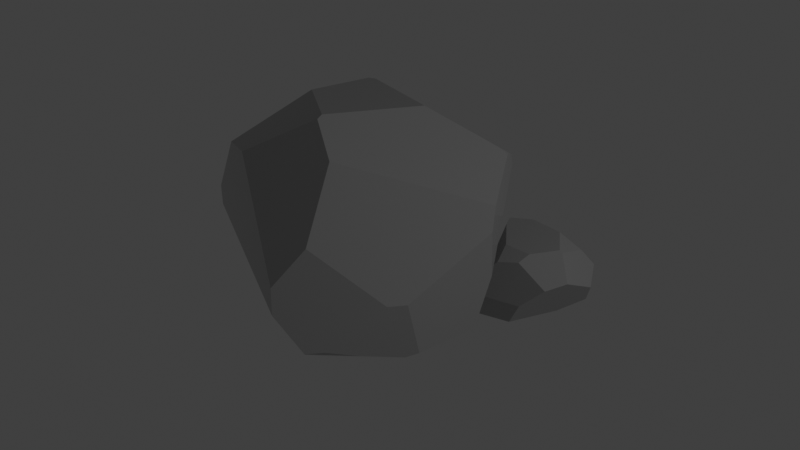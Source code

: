 # Source: rock.blend  (saved by Blender 2.93.21; exported with 4.5.12 LTS)
import bpy
from mathutils import Matrix  # noqa: F401  (used for matrix-valued properties, if any)

bpy.ops.wm.read_factory_settings(use_empty=True)
scene = bpy.context.scene
scene.name = 'Scene'

# ---- collections
col_collection = bpy.data.collections.new('Collection'); scene.collection.children.link(col_collection)

# ---- materials (node trees are filled in below, after node groups)
mat_rock = bpy.data.materials.new('rock')
mat_rock.use_transparent_shadow = False

# ---- material node trees
mat_rock.use_nodes = True; mat_rock.node_tree.nodes.clear()
_N = mat_rock.node_tree.nodes; _L = mat_rock.node_tree.links
n0 = _N.new('ShaderNodeBsdfPrincipled'); n0.name = 'Principled BSDF'; n0.location = (10, 300)
n0.distribution = 'GGX'
n0.subsurface_method = 'BURLEY'
n0.inputs[0].default_value = (0.3844, 0.3844, 0.3844, 1.0)
n0.inputs[2].default_value = 0.0
n0.inputs[3].default_value = 1.45
n0.inputs[27].default_value = (0.0, 0.0, 0.0, 1.0)
n0.inputs[28].default_value = 1.0
n1 = _N.new('ShaderNodeOutputMaterial'); n1.name = 'Material Output'; n1.location = (300, 300)
_L.new(n0.outputs[0], n1.inputs[0])
n1.is_active_output = True

# ---- world
world_world = bpy.data.worlds.new('World'); scene.world = world_world
world_world.use_nodes = True; world_world.node_tree.nodes.clear()
_N = world_world.node_tree.nodes; _L = world_world.node_tree.links
n0 = _N.new('ShaderNodeOutputWorld'); n0.name = 'World Output'; n0.location = (300, 300)
n1 = _N.new('ShaderNodeBackground'); n1.name = 'Background'; n1.location = (10, 300)
n1.inputs[0].default_value = (0.05088, 0.05088, 0.05088, 1.0)
_L.new(n1.outputs[0], n0.inputs[0])
n0.is_active_output = True
world_world.color = (0.05088, 0.05088, 0.05088)
world_world.use_sun_shadow = False
world_world.sun_shadow_jitter_overblur = 0.0

# ---- lights
light_light = bpy.data.lights.new('Light', 'POINT')
light_light.transmission_factor = 0.0
light_light.energy = 100.0
light_light.shadow_soft_size = 0.1
light_light.shadow_maximum_resolution = 0.006
light_light.use_absolute_resolution = True

# ---- meshes
me_cube_004 = bpy.data.meshes.new('Cube.004')
me_cube_004.from_pydata([(-0.1673, 0.3735, -0.1198), (-0.1618, 0.3773, -0.1139), (-0.1794, 0.3642, -0.1315), (-0.1228, 0.3888, -0.1185), (-0.1174, 0.3891, -0.1228), (-0.1458, 0.3869, -0.09463), (-0.2608, 0.1414, -0.2192), (-0.2781, 0.2379, -0.1487), (0.2919, 0.115, 0.1762), (-0.07581, 0.3476, 0.1157), (-0.1699, 0.3669, -0.1357), (0.1947, 0.2837, -0.1876), (0.1188, 0.373, -0.1432), (-0.1104, 0.3892, -0.1274), (-0.2286, 0.1427, -0.2383), (-0.3071, 0.1272, -0.04076), (0.2789, 0.09609, 0.1814), (0.2961, 0.1066, 0.1727), (0.3437, 0.1011, -0.06733), (0.3223, 0.1308, -0.1863), (0.285, 0.01445, -0.2502), (0.08666, -0.03068, -0.3306), (0.1581, 0.02375, -0.3077), (0.1519, -0.169, -0.2975), (0.2674, -0.003085, -0.2656), (0.2192, -0.08115, -0.2784), (-0.1682, 0.1907, 0.1592), (-0.3009, 0.1261, -0.02575), (-0.3081, 0.1169, -0.03741), (0.1291, -0.223, 0.07596), (0.3424, 0.04062, 0.07402), (0.3524, 0.04015, 0.02252), (0.2899, -0.0796, -0.1485), (0.1522, -0.01242, 0.2209), (-0.05948, 0.08244, 0.245), (-0.07481, 0.07692, 0.2426), (-0.2901, -0.0337, -0.1131), (-0.3002, -0.04371, -0.0745), (0.152, -0.1698, -0.2971), (0.1807, -0.1484, -0.2835), (0.2665, -0.1114, -0.1604), (0.146, -0.243, -0.08955), (0.1025, -0.2343, -0.2359), (0.09904, -0.255, -0.1822), (0.2742, 0.1586, 0.1728), (-0.02002, 0.3396, 0.1375), (0.1418, 0.3386, 0.0613), (0.2672, 0.1852, 0.1503), (0.04086, 0.2426, 0.2025), (0.06717, -0.2155, 0.1435), (-0.08025, -0.08472, 0.1885), (0.0657, -0.2046, 0.1537), (-0.1764, -0.1735, 0.04229), (-0.0854, -0.2305, 0.03843)], [], [(42, 38, 39, 40, 41, 43), (0, 1, 5, 3, 4, 13, 10, 2), (7, 2, 10, 14, 6), (28, 27, 15), (8, 16, 17), (44, 47, 46, 45, 48), (31, 32, 20, 19, 18), (24, 25, 23, 21, 22), (11, 19, 20, 24, 22), (12, 11, 22, 21, 14, 10, 13), (9, 5, 1, 0, 2, 7, 15, 27, 26), (44, 8, 17, 30, 31, 18, 47), (49, 51, 50, 52, 53), (49, 29, 30, 17, 16, 33, 51), (52, 50, 35, 26, 27, 28, 37), (44, 48, 34, 33, 16, 8), (28, 15, 7, 6, 36, 37), (40, 39, 25, 24, 20, 32), (53, 52, 37, 36, 42, 43), (31, 30, 29, 41, 40, 32), (25, 39, 38, 23), (6, 14, 21, 23, 38, 42, 36), (12, 46, 47, 18, 19, 11), (5, 9, 45, 46, 12, 13, 4, 3), (34, 48, 45, 9, 26, 35), (35, 50, 51, 33, 34), (43, 41, 29, 49, 53)])
_uv = me_cube_004.uv_layers.new(name='CarteUV')
_uv.uv.foreach_set('vector', [0.3865, 0.6818, 0.3526, 0.6933, 0.3624, 0.6853, 0.4287, 0.6638, 0.4621, 0.6982, 0.4143, 0.6882, 0.4531, 0.31, 0.4556, 0.3125, 0.4636, 0.3193, 0.4547, 0.3281, 0.4531, 0.3301, 0.4515, 0.3328, 0.4465, 0.3083, 0.4479, 0.3044, 0.4397, 0.2433, 0.4479, 0.3044, 0.4465, 0.3083, 0.3771, 0.3172, 0.3912, 0.2864, 0.5074, 0.2517, 0.5149, 0.2615, 0.506, 0.2528, 0.5696, 0.5642, 0.5745, 0.5715, 0.5681, 0.5681, 0.5686, 0.5436, 0.56, 0.5317, 0.5241, 0.4406, 0.5619, 0.3852, 0.6037, 0.4521, 0.51, 0.6015, 0.4354, 0.6507, 0.3889, 0.6113, 0.4281, 0.5613, 0.4753, 0.5787, 0.3789, 0.6177, 0.3681, 0.6536, 0.3524, 0.6928, 0.3314, 0.5874, 0.3488, 0.593, 0.4264, 0.4719, 0.4281, 0.5613, 0.3889, 0.6113, 0.3789, 0.6177, 0.3488, 0.593, 0.4446, 0.4222, 0.4264, 0.4719, 0.3488, 0.593, 0.3314, 0.5874, 0.3771, 0.3172, 0.4465, 0.3083, 0.4515, 0.3328, 0.5553, 0.3633, 0.4636, 0.3193, 0.4556, 0.3125, 0.4531, 0.31, 0.4479, 0.3044, 0.4397, 0.2433, 0.506, 0.2528, 0.5149, 0.2615, 0.6103, 0.3757, 0.5686, 0.5436, 0.5696, 0.5642, 0.5681, 0.5681, 0.5299, 0.5996, 0.51, 0.6015, 0.4753, 0.5787, 0.56, 0.5317, 0.5805, 0.6402, 0.5856, 0.6359, 0.6252, 0.5279, 0.5345, 0.4417, 0.5261, 0.5357, 0.5805, 0.6402, 0.5467, 0.6635, 0.5299, 0.5996, 0.5681, 0.5681, 0.5745, 0.5715, 0.6178, 0.5991, 0.5856, 0.6359, 0.5345, 0.4417, 0.6252, 0.5279, 0.6615, 0.4931, 0.6103, 0.3757, 0.5149, 0.2615, 0.5074, 0.2517, 0.4703, 0.2542, 0.5686, 0.5436, 0.6037, 0.4521, 0.6603, 0.4977, 0.6178, 0.5991, 0.5745, 0.5715, 0.5696, 0.5642, 0.5074, 0.2517, 0.506, 0.2528, 0.4397, 0.2433, 0.3912, 0.2864, 0.446, 0.2617, 0.4703, 0.2542, 0.4287, 0.6638, 0.3624, 0.6853, 0.3681, 0.6536, 0.3789, 0.6177, 0.3889, 0.6113, 0.4354, 0.6507, 0.5261, 0.5357, 0.5345, 0.4417, 0.4703, 0.2542, 0.446, 0.2617, 0.3865, 0.6818, 0.4143, 0.6882, 0.51, 0.6015, 0.5299, 0.5996, 0.5467, 0.6635, 0.4621, 0.6982, 0.4287, 0.6638, 0.4354, 0.6507, 0.3681, 0.6536, 0.3624, 0.6853, 0.3526, 0.6933, 0.3524, 0.6928, 0.3912, 0.2864, 0.3771, 0.3172, 0.3314, 0.5874, 0.3524, 0.6928, 0.3526, 0.6933, 0.3865, 0.6818, 0.446, 0.2617, 0.4446, 0.4222, 0.5241, 0.4406, 0.56, 0.5317, 0.4753, 0.5787, 0.4281, 0.5613, 0.4264, 0.4719, 0.4636, 0.3193, 0.5553, 0.3633, 0.5619, 0.3852, 0.5241, 0.4406, 0.4446, 0.4222, 0.4515, 0.3328, 0.4531, 0.3301, 0.4547, 0.3281, 0.6603, 0.4977, 0.6037, 0.4521, 0.5619, 0.3852, 0.5553, 0.3633, 0.6103, 0.3757, 0.6615, 0.4931, 0.6615, 0.4931, 0.6252, 0.5279, 0.5856, 0.6359, 0.6178, 0.5991, 0.6603, 0.4977, 0.4143, 0.6882, 0.4621, 0.6982, 0.5467, 0.6635, 0.5805, 0.6402, 0.5261, 0.5357])
me_cube_004.materials.append(mat_rock)
me_cube_004.use_remesh_fix_poles = True
me_cube_004.use_remesh_preserve_attributes = False
me_cube_004.update()
me_cube_001 = bpy.data.meshes.new('Cube.001')
me_cube_001.from_pydata([(-0.1228, 0.3888, -0.1185), (-0.1174, 0.3891, -0.1228), (0.1947, 0.2837, -0.1876), (0.1188, 0.373, -0.1432), (-0.1104, 0.3892, -0.1274), (-0.2286, 0.1427, -0.2383), (0.3437, 0.1011, -0.06733), (0.3223, 0.1308, -0.1863), (0.1291, -0.223, 0.07596), (-0.02002, 0.3396, 0.1375), (0.1418, 0.3386, 0.0613), (0.04086, 0.2426, 0.2025), (-0.1764, -0.1735, 0.04229), (-0.0854, -0.2305, 0.03843), (-0.133, 0.388, -0.108), (-0.2502, 0.1418, -0.2255), (-0.1469, 0.3756, -0.1325), (-0.1944, 0.2732, -0.1786), (-0.2269, -0.1205, -0.005356), (-0.2583, -0.04993, -0.1231), (-0.04371, 0.343, 0.1282), (-0.05523, 0.08922, 0.2432), (0.1171, -0.2215, 0.08901), (-0.1234, -0.1246, 0.1229), (-0.03125, -0.2252, 0.07571), (-0.06464, 0.08691, 0.2413), (-0.08891, 0.04022, 0.2143), (0.3213, 0.1274, -0.1882), (-0.08915, 0.06602, -0.2791), (0.1773, 0.1604, -0.2446), (0.3032, -0.05396, -0.1118), (0.1444, -0.2411, -0.07361), (0.03317, -0.2462, -0.1034), (-0.07445, -0.1439, -0.1805), (0.3213, 0.1257, -0.003516), (0.3487, 0.06634, -0.01611), (0.3427, 0.02162, -0.003935), (0.2623, -0.05842, 0.07475), (0.1771, 0.2954, 0.08635), (0.04651, 0.2406, 0.2018), (0.1516, -0.07903, 0.1684), (0.0502, 0.04975, 0.23)], [], [(16, 14, 0, 1, 4), (15, 17, 5), (39, 38, 10, 9, 11), (31, 32, 33, 28, 29, 27, 30), (34, 35, 6), (24, 23, 12, 13), (41, 40, 37, 36, 35, 34, 38, 39), (14, 20, 9, 10, 3, 4, 1, 0), (21, 11, 9, 20, 25), (14, 16, 17, 15, 19, 18, 26, 25, 20), (12, 23, 26, 18), (32, 31, 8, 22, 24, 13), (39, 11, 21, 41), (13, 12, 18, 19, 33, 32), (36, 37, 8, 31, 30), (15, 5, 28, 33, 19), (3, 2, 29, 28, 5, 17, 16, 4), (36, 30, 27, 7, 6, 35), (2, 7, 27, 29), (25, 26, 23, 24, 22, 40, 41, 21), (22, 8, 37, 40), (3, 10, 38, 34, 6, 7, 2)])
_uv = me_cube_001.uv_layers.new(name='CarteUV')
_uv.uv.foreach_set('vector', [0.4484, 0.3178, 0.4586, 0.3243, 0.4547, 0.3281, 0.4531, 0.3301, 0.4515, 0.3328, 0.3866, 0.2965, 0.4175, 0.312, 0.3771, 0.3172, 0.6029, 0.4543, 0.5342, 0.4663, 0.5241, 0.4406, 0.5619, 0.3852, 0.6037, 0.4521, 0.4703, 0.6948, 0.4543, 0.6338, 0.4133, 0.4924, 0.3568, 0.4367, 0.3896, 0.5293, 0.427, 0.5627, 0.4514, 0.6402, 0.5002, 0.5649, 0.4951, 0.5917, 0.4753, 0.5787, 0.5454, 0.5728, 0.5845, 0.4892, 0.5345, 0.4417, 0.5261, 0.5357, 0.6362, 0.5418, 0.5898, 0.6185, 0.5362, 0.6236, 0.4985, 0.6091, 0.4951, 0.5917, 0.5002, 0.5649, 0.5342, 0.4663, 0.6029, 0.4543, 0.4586, 0.3243, 0.5591, 0.3759, 0.5619, 0.3852, 0.5241, 0.4406, 0.4446, 0.4222, 0.4515, 0.3328, 0.4531, 0.3301, 0.4547, 0.3281, 0.6579, 0.4958, 0.6037, 0.4521, 0.5619, 0.3852, 0.5591, 0.3759, 0.6582, 0.493, 0.4586, 0.3243, 0.4484, 0.3178, 0.4175, 0.312, 0.3866, 0.2965, 0.4412, 0.2957, 0.5083, 0.3652, 0.6436, 0.486, 0.6582, 0.493, 0.5591, 0.3759, 0.5345, 0.4417, 0.5845, 0.4892, 0.6436, 0.486, 0.5083, 0.3652, 0.4543, 0.6338, 0.4703, 0.6948, 0.5467, 0.6635, 0.5533, 0.659, 0.5454, 0.5728, 0.5261, 0.5357, 0.6029, 0.4543, 0.6037, 0.4521, 0.6579, 0.4958, 0.6362, 0.5418, 0.5261, 0.5357, 0.5345, 0.4417, 0.5083, 0.3652, 0.4412, 0.2957, 0.4133, 0.4924, 0.4543, 0.6338, 0.4985, 0.6091, 0.5362, 0.6236, 0.5467, 0.6635, 0.4703, 0.6948, 0.4514, 0.6402, 0.3866, 0.2965, 0.3771, 0.3172, 0.3568, 0.4367, 0.4133, 0.4924, 0.4412, 0.2957, 0.4446, 0.4222, 0.4264, 0.4719, 0.3896, 0.5293, 0.3568, 0.4367, 0.3771, 0.3172, 0.4175, 0.312, 0.4484, 0.3178, 0.4515, 0.3328, 0.4985, 0.6091, 0.4514, 0.6402, 0.427, 0.5627, 0.4281, 0.5613, 0.4753, 0.5787, 0.4951, 0.5917, 0.4264, 0.4719, 0.4281, 0.5613, 0.427, 0.5627, 0.3896, 0.5293, 0.6582, 0.493, 0.6436, 0.486, 0.5845, 0.4892, 0.5454, 0.5728, 0.5533, 0.659, 0.5898, 0.6185, 0.6362, 0.5418, 0.6579, 0.4958, 0.5533, 0.659, 0.5467, 0.6635, 0.5362, 0.6236, 0.5898, 0.6185, 0.4446, 0.4222, 0.5241, 0.4406, 0.5342, 0.4663, 0.5002, 0.5649, 0.4753, 0.5787, 0.4281, 0.5613, 0.4264, 0.4719])
me_cube_001.materials.append(mat_rock)
me_cube_001.use_remesh_fix_poles = True
me_cube_001.use_remesh_preserve_attributes = False
me_cube_001.update()

# ---- objects
ob_light = bpy.data.objects.new('Light', light_light)
ob_rock1 = bpy.data.objects.new('Rock1', me_cube_004)
ob_rock2 = bpy.data.objects.new('Rock2', me_cube_001)

# ---- transforms, parenting, visibility, modifiers, constraints
ob_light.location = (4.606, 0.3432, 2.818)
ob_light.rotation_euler = (0.6503, 0.05522, 1.866)
ob_light.lock_rotations_4d = False
ob_light.empty_display_type = 'ARROWS'
ob_light.color = (0.0, 0.0, 0.0, 0.0)
ob_light.lineart.crease_threshold = 0.0
ob_rock1.location = (0.05831, -0.01477, 0.6287)
ob_rock1.rotation_euler = (-0.4374, -0.0, 0.0)
ob_rock1.scale = (2.103, 2.103, 2.103)
ob_rock2.location = (0.7067, 0.5052, 0.2616)
ob_rock2.rotation_euler = (-0.4374, -0.0, 0.7822)
ob_rock2.scale = (0.9143, 0.9143, 0.9143)

# ---- collection membership
col_collection.objects.link(ob_light)
col_collection.objects.link(ob_rock1)
col_collection.objects.link(ob_rock2)

# ---- scene / render settings (as saved in the file)
scene.frame_start = 1; scene.frame_end = 250; scene.frame_set(1)
scene.render.engine = 'BLENDER_EEVEE_NEXT'
scene.cycles.use_denoising = False
scene.cycles.samples = 128
scene.cycles.sampling_pattern = 'TABULATED_SOBOL'
scene.cycles.use_adaptive_sampling = False
scene.cycles.use_light_tree = False
scene.view_settings.view_transform = 'Standard'
bpy.context.view_layer.update()

# ---- added for rendering (the .blend has no active camera): camera
cam_auto = bpy.data.cameras.new('AutoCamera')
cam_auto.lens = 50.0
cam_auto.sensor_width = 36.0
cam_auto.clip_end = 1000.0
ob_auto_camera = bpy.data.objects.new('AutoCamera', cam_auto)
scene.collection.objects.link(ob_auto_camera)
ob_auto_camera.location = (3.0788, -3.24155, 2.72523)
ob_auto_camera.rotation_euler = (1.09748, -7.21219e-08, 0.694738)
scene.camera = ob_auto_camera
bpy.context.view_layer.update()
